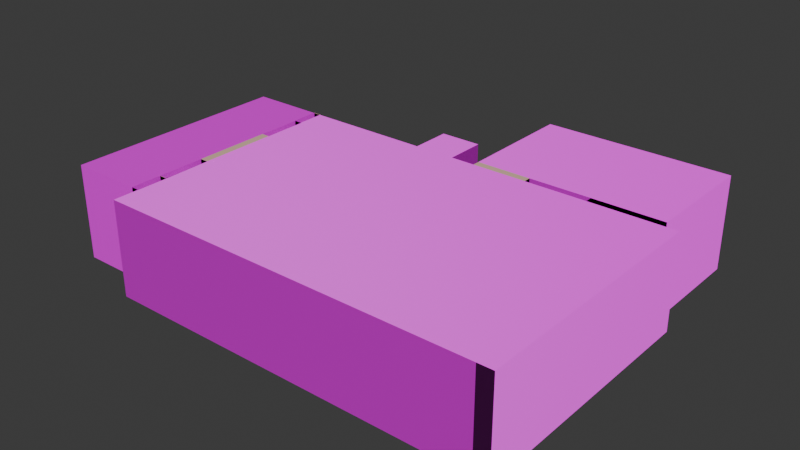 # Source: office_room.blend  (saved by Blender 4.3.34; exported with 4.5.12 LTS)
import bpy
from mathutils import Matrix  # noqa: F401  (used for matrix-valued properties, if any)

bpy.ops.wm.read_factory_settings(use_empty=True)
scene = bpy.context.scene
scene.name = 'Scene'

# ---- collections
col_collection = bpy.data.collections.new('Collection'); scene.collection.children.link(col_collection)

# ---- images (referenced by path relative to the original .blend; pixels are not part of the script)
import os
ASSET_DIR = os.environ.get("B2B_ASSET_DIR", "")  # directory of the original .blend (textures are referenced by path, not embedded)
HERE = os.path.dirname(os.path.abspath(__file__))  # packed textures are extracted next to this script under _unpacked/

def load_image(name, relpath, width, height, colorspace="sRGB"):
    """Load a texture the original file referenced (path relative to the .blend, or extracted next to this script)."""
    p = next((c for c in (os.path.join(HERE, relpath), os.path.join(ASSET_DIR, relpath)) if relpath and os.path.exists(c)), "")
    if p:
        img = bpy.data.images.load(p, check_existing=True)
        img.name = name
    else:  # same state as the original file: an image datablock whose file is absent (Cycles renders it pink)
        img = bpy.data.images.new(name, width, height)
        img.source = "FILE"
        img.filepath = "//" + (relpath or name)
    img.colorspace_settings.name = colorspace
    return img
img_bathroom_tiles_basecolor_jpg = load_image('bathroom_tiles_basecolor.jpg', 'bathroom_tiles_basecolor.jpg', 1024, 1024, 'sRGB')
img_wooden_floor_wdipfjw_2k_basecolor_jpg = load_image('Wooden_Floor_wdipfjw_2K_BaseColor.jpg', 'Wooden_Floor_wdipfjw_2K_BaseColor.jpg', 1024, 1024, 'sRGB')
img_wooden_floor_wdipfjw_2k_roughness_jpg = load_image('Wooden_Floor_wdipfjw_2K_Roughness.jpg', 'Wooden_Floor_wdipfjw_2K_Roughness.jpg', 1024, 1024, 'Non-Color')
img_wooden_floor_wdipfjw_2k_bump_jpg = load_image('Wooden_Floor_wdipfjw_2K_Bump.jpg', 'Wooden_Floor_wdipfjw_2K_Bump.jpg', 1024, 1024, 'Non-Color')
img_wooden_floor_wdipfjw_2k_normal_jpg = load_image('Wooden_Floor_wdipfjw_2K_Normal.jpg', 'Wooden_Floor_wdipfjw_2K_Normal.jpg', 1024, 1024, 'Non-Color')
img_wooden_floor_wdipfjw_2k_ao_jpg = load_image('Wooden_Floor_wdipfjw_2K_AO.jpg', 'Wooden_Floor_wdipfjw_2K_AO.jpg', 1024, 1024, 'Non-Color')
img_1k_plaster_4_displacement_jpg = load_image('1K-plaster_4-displacement.jpg', '1K-plaster_4-displacement.jpg', 1024, 1024, 'Non-Color')
img_1k_plaster_4_diffuse_jpg = load_image('1K-plaster_4-diffuse.jpg', '1K-plaster_4-diffuse.jpg', 1024, 1024, 'sRGB')
img_1k_plaster_4_specular_jpg = load_image('1K-plaster_4-specular.jpg', '1K-plaster_4-specular.jpg', 1024, 1024, 'Non-Color')
img_1k_plaster_4_normal_jpg = load_image('1K-plaster_4-normal.jpg', '1K-plaster_4-normal.jpg', 1024, 1024, 'Non-Color')
img_1k_plaster_4_ao_jpg = load_image('1K-plaster_4-ao.jpg', '1K-plaster_4-ao.jpg', 1024, 1024, 'Non-Color')

# ---- materials (node trees are filled in below, after node groups)
mat_officeroof = bpy.data.materials.new('OfficeRoof')
mat_officeroof.diffuse_color = (0.8003, 0.6845, 0.06995, 1.0)
mat_bathroomwalls = bpy.data.materials.new('BathroomWalls')
mat_bathroomwalls.diffuse_color = (0.2717, 0.8001, 0.6752, 1.0)
mat_officefloor = bpy.data.materials.new('OfficeFloor')
mat_officefloor.alpha_threshold = 0.0
mat_officefloor.diffuse_color = (0.8009, 0.03698, 0.02765, 1.0)
mat_officefloor.roughness = 0.5
mat_officefloor.line_color = (0.0, 0.0, 0.0, 1.0)
mat_officewalls_001 = bpy.data.materials.new('OfficeWalls.001')
mat_officewalls_001.diffuse_color = (0.8001, 0.3744, 0.1233, 1.0)

# ---- material node trees
mat_officeroof.use_nodes = True; mat_officeroof.node_tree.nodes.clear()
_N = mat_officeroof.node_tree.nodes; _L = mat_officeroof.node_tree.links
n0 = _N.new('ShaderNodeBsdfPrincipled'); n0.name = 'Principled BSDF'; n0.location = (10, 300)
n0.inputs[0].default_value = (0.8001, 0.5478, 0.409, 1.0)
n1 = _N.new('ShaderNodeOutputMaterial'); n1.name = 'Material Output'; n1.location = (300, 300)
_L.new(n0.outputs[0], n1.inputs[0])
n1.is_active_output = True
mat_bathroomwalls.use_nodes = True; mat_bathroomwalls.node_tree.nodes.clear()
_N = mat_bathroomwalls.node_tree.nodes; _L = mat_bathroomwalls.node_tree.links
n0 = _N.new('ShaderNodeBsdfPrincipled'); n0.name = 'Principled BSDF'; n0.location = (10, 300)
n1 = _N.new('ShaderNodeOutputMaterial'); n1.name = 'Material Output'; n1.location = (300, 300)
n2 = _N.new('ShaderNodeTexImage'); n2.name = 'Image Texture'; n2.location = (30, -40)
n2.label = 'Base Color'
n2.image = img_bathroom_tiles_basecolor_jpg
n3 = _N.new('ShaderNodeMapping'); n3.name = 'Mapping'; n3.location = (230, -40)
n3.inputs[3].default_value = (20.0, 20.0, 20.0)
n4 = _N.new('ShaderNodeTexCoord'); n4.name = 'Texture Coordinate'; n4.location = (30, -40)
n5 = _N.new('NodeFrame'); n5.name = 'Frame'; n5.location = (-1270, 340)
n5.label = 'Mapping'
n5.width = 400
n6 = _N.new('NodeFrame'); n6.name = 'Frame.001'; n6.location = (-570, 540)
n6.label = 'Textures'
n6.width = 300
n2.parent = n6
n3.parent = n5
n4.parent = n5
_L.new(n0.outputs[0], n1.inputs[0])
_L.new(n2.outputs[0], n0.inputs[0])
_L.new(n3.outputs[0], n2.inputs[0])
_L.new(n4.outputs[2], n3.inputs[0])
n1.is_active_output = True
mat_officefloor.use_nodes = True; mat_officefloor.node_tree.nodes.clear()
_N = mat_officefloor.node_tree.nodes; _L = mat_officefloor.node_tree.links
n0 = _N.new('ShaderNodeOutputMaterial'); n0.name = 'Material Output'; n0.location = (300, 300)
n1 = _N.new('ShaderNodeBsdfPrincipled'); n1.name = 'Principled BSDF'; n1.location = (10, 300)
n1.inputs[3].default_value = 1.45
n2 = _N.new('ShaderNodeTexImage'); n2.name = 'Image Texture'; n2.location = (86, -320)
n2.label = 'Base Color'
n2.image = img_wooden_floor_wdipfjw_2k_basecolor_jpg
n3 = _N.new('ShaderNodeTexImage'); n3.name = 'Image Texture.001'; n3.location = (86, -600)
n3.label = 'Roughness'
n3.image = img_wooden_floor_wdipfjw_2k_roughness_jpg
n4 = _N.new('ShaderNodeTexImage'); n4.name = 'Image Texture.002'; n4.location = (86, -880)
n4.label = 'Bump'
n4.image = img_wooden_floor_wdipfjw_2k_bump_jpg
n5 = _N.new('ShaderNodeBump'); n5.name = 'Bump'; n5.location = (-240, -340)
n5.inputs[1].default_value = 1.0
n5.inputs[2].default_value = 1.0
n6 = _N.new('ShaderNodeTexImage'); n6.name = 'Image Texture.003'; n6.location = (86, -1160)
n6.label = 'Normal'
n6.image = img_wooden_floor_wdipfjw_2k_normal_jpg
n7 = _N.new('ShaderNodeNormalMap'); n7.name = 'Normal Map'; n7.location = (-240, -620)
n8 = _N.new('ShaderNodeTexImage'); n8.name = 'Image Texture.004'; n8.location = (86, -40)
n8.label = 'Ambient Occlusion'
n8.image = img_wooden_floor_wdipfjw_2k_ao_jpg
n9 = _N.new('ShaderNodeMapping'); n9.name = 'Mapping'; n9.location = (230, -40)
n9.inputs[3].default_value = (5.0, 5.0, 5.0)
n10 = _N.new('NodeReroute'); n10.name = 'Reroute'; n10.location = (36, -710)
n10.width = 16
n10.socket_idname = 'NodeSocketVector'
n11 = _N.new('ShaderNodeTexCoord'); n11.name = 'Texture Coordinate'; n11.location = (30, -40)
n12 = _N.new('NodeFrame'); n12.name = 'Frame'; n12.location = (-1270, 340)
n12.label = 'Mapping'
n12.width = 400
n13 = _N.new('NodeFrame'); n13.name = 'Frame.001'; n13.location = (-626, 540)
n13.label = 'Textures'
n13.width = 356
n2.parent = n13
n3.parent = n13
n4.parent = n13
n6.parent = n13
n8.parent = n13
n9.parent = n12
n10.parent = n13
n11.parent = n12
_L.new(n1.outputs[0], n0.inputs[0])
_L.new(n2.outputs[0], n1.inputs[0])
_L.new(n3.outputs[0], n1.inputs[2])
_L.new(n4.outputs[0], n5.inputs[3])
_L.new(n5.outputs[0], n1.inputs[5])
_L.new(n6.outputs[0], n7.inputs[1])
_L.new(n7.outputs[0], n5.inputs[4])
_L.new(n10.outputs[0], n8.inputs[0])
_L.new(n10.outputs[0], n2.inputs[0])
_L.new(n10.outputs[0], n3.inputs[0])
_L.new(n10.outputs[0], n4.inputs[0])
_L.new(n10.outputs[0], n6.inputs[0])
_L.new(n9.outputs[0], n10.inputs[0])
_L.new(n11.outputs[2], n9.inputs[0])
n0.is_active_output = True
mat_officewalls_001.use_nodes = True; mat_officewalls_001.node_tree.nodes.clear()
_N = mat_officewalls_001.node_tree.nodes; _L = mat_officewalls_001.node_tree.links
n0 = _N.new('ShaderNodeBsdfPrincipled'); n0.name = 'Principled BSDF'; n0.location = (10, 300)
n1 = _N.new('ShaderNodeOutputMaterial'); n1.name = 'Material Output'; n1.location = (300, 300)
n2 = _N.new('ShaderNodeTexImage'); n2.name = 'Image Texture'; n2.location = (86, -880)
n2.label = 'Displacement'
n2.image = img_1k_plaster_4_displacement_jpg
n3 = _N.new('ShaderNodeDisplacement'); n3.name = 'Displacement'; n3.location = (110, -400)
n3.inputs[2].default_value = 1.0
n4 = _N.new('ShaderNodeTexImage'); n4.name = 'Image Texture.001'; n4.location = (86, -320)
n4.label = 'Base Color'
n4.image = img_1k_plaster_4_diffuse_jpg
n5 = _N.new('ShaderNodeTexImage'); n5.name = 'Image Texture.002'; n5.location = (86, -600)
n5.label = 'Specular IOR Level'
n5.image = img_1k_plaster_4_specular_jpg
n6 = _N.new('ShaderNodeTexImage'); n6.name = 'Image Texture.003'; n6.location = (86, -1160)
n6.label = 'Normal'
n6.image = img_1k_plaster_4_normal_jpg
n7 = _N.new('ShaderNodeNormalMap'); n7.name = 'Normal Map'; n7.location = (-240, -620)
n8 = _N.new('ShaderNodeTexImage'); n8.name = 'Image Texture.004'; n8.location = (86, -40)
n8.label = 'Ambient Occlusion'
n8.image = img_1k_plaster_4_ao_jpg
n9 = _N.new('ShaderNodeMapping'); n9.name = 'Mapping'; n9.location = (230, -40)
n9.inputs[3].default_value = (10.0, 10.0, 10.0)
n10 = _N.new('NodeReroute'); n10.name = 'Reroute'; n10.location = (36, -710)
n10.width = 16
n10.socket_idname = 'NodeSocketVector'
n11 = _N.new('ShaderNodeTexCoord'); n11.name = 'Texture Coordinate'; n11.location = (30, -40)
n12 = _N.new('NodeFrame'); n12.name = 'Frame'; n12.location = (-1270, 340)
n12.label = 'Mapping'
n12.width = 400
n13 = _N.new('NodeFrame'); n13.name = 'Frame.001'; n13.location = (-626, 540)
n13.label = 'Textures'
n13.width = 356
n2.parent = n13
n4.parent = n13
n5.parent = n13
n6.parent = n13
n8.parent = n13
n9.parent = n12
n10.parent = n13
n11.parent = n12
_L.new(n0.outputs[0], n1.inputs[0])
_L.new(n2.outputs[0], n3.inputs[0])
_L.new(n3.outputs[0], n1.inputs[2])
_L.new(n4.outputs[0], n0.inputs[0])
_L.new(n5.outputs[0], n0.inputs[13])
_L.new(n6.outputs[0], n7.inputs[1])
_L.new(n7.outputs[0], n0.inputs[5])
_L.new(n10.outputs[0], n8.inputs[0])
_L.new(n10.outputs[0], n4.inputs[0])
_L.new(n10.outputs[0], n5.inputs[0])
_L.new(n10.outputs[0], n2.inputs[0])
_L.new(n10.outputs[0], n6.inputs[0])
_L.new(n9.outputs[0], n10.inputs[0])
_L.new(n11.outputs[2], n9.inputs[0])
n1.is_active_output = True

# ---- world
world_world = bpy.data.worlds.new('World'); scene.world = world_world
world_world.use_nodes = True; world_world.node_tree.nodes.clear()
_N = world_world.node_tree.nodes; _L = world_world.node_tree.links
n0 = _N.new('ShaderNodeOutputWorld'); n0.name = 'World Output'; n0.location = (300, 300)
n1 = _N.new('ShaderNodeBackground'); n1.name = 'Background'; n1.location = (10, 300)
n1.inputs[0].default_value = (0.05088, 0.05088, 0.05088, 1.0)
_L.new(n1.outputs[0], n0.inputs[0])
n0.is_active_output = True
world_world.color = (0.05088, 0.05088, 0.05088)
world_world.sun_shadow_jitter_overblur = 0.0

# ---- meshes
me_cube = bpy.data.meshes.new('Cube')
me_cube.from_pydata([(-10.0, -6.0, -2.5), (-10.0, -6.0, 2.5), (-10.0, 6.0, -2.5), (-10.0, 6.0, 2.5), (10.0, -6.0, -2.5), (10.0, -6.0, 2.5), (10.0, 6.0, -2.5), (10.0, 6.0, 2.5), (0.02529, 6.0, -2.5), (0.02529, 6.0, 2.5), (0.02529, -6.0, -2.5), (0.02529, -6.0, 2.5), (0.02529, 11.03, 2.5), (10.0, 11.03, 2.5), (10.0, 11.03, -2.5), (0.02529, 11.03, -2.5), (0.02529, 6.401, 2.5), (0.02529, 6.401, -2.5), (10.0, 6.401, -2.5), (10.0, 6.401, 2.5), (2.956, 6.0, 2.5), (2.956, -6.0, -2.5), (2.956, 6.0, -2.5), (2.956, -6.0, 2.5), (2.956, 11.03, 2.5), (2.956, 11.03, -2.5), (0.02529, 6.003, -2.521), (2.956, 6.401, 2.5), (6.245, 6.0, 2.5), (6.245, -6.0, -2.5), (6.245, 11.03, 2.5), (6.245, 6.401, -2.5), (6.245, 6.0, -2.5), (6.245, -6.0, 2.5), (6.245, 11.03, -2.5), (6.245, 6.401, 2.5), (2.956, 6.0, 2.499), (0.02529, 6.0, 2.499), (0.02529, 6.401, 2.499), (2.956, 6.401, 2.499), (10.0, 6.0, 2.5), (10.0, 6.401, 2.5), (6.245, 6.401, 2.5), (6.245, 6.0, 2.5), (0.02529, 6.401, -2.521), (2.956, 6.003, -2.521), (0.02529, 6.0, 0.3353), (6.247, 6.0, 2.499), (6.247, 6.401, 2.499), (6.247, 6.401, 0.3353), (6.247, 6.0, 0.3353), (-1.262, 6.0, -2.5), (-1.262, -6.0, 2.5), (-1.262, 6.0, 2.5), (-1.262, -6.0, -2.5), (-3.428, 6.0, -2.5), (-3.428, -6.0, 2.5), (-3.428, 6.0, 2.5), (-3.428, -6.0, -2.5), (-1.262, 8.133, 2.5), (-1.262, 8.133, -2.5), (-3.428, 8.133, 2.5), (-3.428, 8.133, -2.5), (-14.3, 6.0, -2.5), (-14.3, -6.0, -2.5), (-14.3, -6.0, 2.5), (-14.3, 6.0, 2.5), (-10.44, -6.0, -2.5), (-10.44, 6.0, -2.5), (-10.44, -6.0, 2.5), (-10.44, 6.0, 2.5), (-10.0, -4.376, -2.5), (-10.0, -4.376, 2.5), (-14.3, -4.376, -2.5), (-14.3, -4.376, 2.5), (-10.44, -4.376, -2.5), (-10.44, -4.376, 2.5), (-10.0, -1.882, 2.5), (-14.3, -1.882, 2.5), (-10.44, -1.882, -2.5), (-10.0, -1.882, -2.5), (-14.3, -1.882, -2.5), (-10.44, -1.882, 2.5), (-10.0, 4.557, 2.5), (-14.3, 4.557, 2.5), (-10.44, 4.557, -2.5), (-10.0, 4.557, -2.5), (-14.3, 4.557, -2.5), (-10.44, 4.557, 2.5), (-10.0, 2.208, -2.5), (-14.3, 2.208, -2.5), (-10.44, 2.208, 2.5), (-10.0, 2.208, 2.5), (-14.3, 2.208, 2.5), (-10.44, 2.208, -2.5), (-10.0, -4.376, 2.485), (-10.0, -6.0, 2.485), (-10.44, -6.0, 2.485), (-10.44, -4.376, 2.485), (-10.0, 2.208, 2.505), (-10.0, -1.882, 2.505), (-10.44, -1.882, 2.505), (-10.44, 2.208, 2.505), (-10.0, 6.0, 2.518), (-10.44, 6.0, 2.518), (-10.44, 4.557, 2.518), (-10.0, 4.557, 2.518), (-10.0, 2.208, 1.722), (-10.0, 4.557, 1.722), (-10.44, 4.557, 1.722), (-10.44, 2.208, 1.722), (-10.44, -1.882, 1.83), (-10.44, -4.376, 1.83), (-10.0, -4.376, 1.83), (-10.0, -1.882, 1.83), (2.956, 6.0, 1.302), (2.956, 6.401, 1.302), (6.247, 6.0, 1.302), (6.247, 6.401, 1.302), (0.02529, 6.401, -2.5), (2.956, 6.401, -2.5), (0.02529, 6.401, 0.3353), (2.956, 6.401, -2.521), (0.02529, 6.003, 2.499), (2.956, 6.003, 2.499), (0.02529, 6.003, 0.3353), (2.956, 6.401, 2.498), (0.02529, 6.401, 2.498), (2.956, 6.003, 2.498), (0.02529, 6.003, 2.498), (-10.0, 4.557, 2.36), (-10.0, 6.0, 2.36), (-1.262, 6.0, 2.36), (-3.428, 6.0, 2.36), (-10.0, -1.882, 2.36), (-10.0, 2.208, 2.36), (-10.0, -7.366, -2.5), (-10.0, -7.366, 2.5), (10.0, -7.366, 2.5), (10.0, -7.366, -2.5), (6.245, -7.366, -2.5), (-3.428, -7.366, 2.5), (-1.262, -7.366, -2.5), (0.02529, -7.366, -2.5), (2.956, -7.366, 2.5), (0.02529, -7.366, 2.5), (2.956, -7.366, -2.5), (6.245, -7.366, 2.5), (-1.262, -7.366, 2.5), (-3.428, -7.366, -2.5), (10.8, 6.0, 2.5), (10.8, 6.0, -2.5), (10.8, -6.0, -2.5), (10.8, -6.0, 2.5), (10.0, -7.363, 2.5), (10.0, -7.363, -2.5), (10.8, -7.363, 2.5), (10.8, -7.363, -2.5), (6.245, 6.401, 1.838), (2.956, 6.401, 1.838), (2.956, 6.0, 1.838), (6.245, 6.0, 1.838), (6.245, 12.68, 2.5), (10.0, 12.68, 2.5), (10.0, 12.68, -2.5), (2.956, 12.68, -2.5), (0.02529, 12.68, -2.5), (0.02529, 12.68, 2.5), (2.956, 12.68, 2.5), (6.245, 12.68, -2.5)], [(1, 72)], [(70, 66, 63, 68), (17, 15, 12, 16), (5, 7, 150, 153), (75, 98, 95, 71), (0, 67, 97, 96), (68, 2, 103, 104), (51, 8, 9, 53), (67, 64, 65, 69), (19, 13, 14, 18), (22, 32, 31, 18, 14, 34, 25, 15, 17, 119, 120), (3, 2, 68, 70), (128, 129, 26, 45), (28, 7, 19, 35), (7, 6, 18, 19), (44, 122, 45, 26), (9, 20, 27, 16), (129, 127, 44, 26), (34, 14, 164, 169), (89, 99, 100, 80), (0, 1, 69, 67), (62, 60, 59, 61), (35, 27, 16, 12, 24, 30, 13, 19), (55, 62, 61, 57), (2, 55, 57, 3), (36, 37, 38, 39), (127, 126, 122, 44), (40, 43, 42, 41), (31, 42, 41, 18), (18, 6, 40, 41), (32, 43, 42, 31), (126, 128, 45, 122), (49, 50, 47, 48), (36, 39, 116, 115), (158, 161, 160, 159), (20, 27, 159, 160), (58, 0, 136, 149), (53, 59, 60, 51), (51, 60, 62, 55), (57, 61, 59, 53), (32, 22, 8, 51, 55, 2, 86, 89, 80, 71, 0, 58, 54, 10, 21, 29, 4, 6), (88, 91, 82, 76, 69, 65, 74, 78, 93, 84, 66, 70), (107, 110, 109, 108), (80, 79, 75, 71), (94, 102, 99, 89), (2, 103, 106, 86), (77, 82, 111, 114), (80, 100, 101, 79), (67, 97, 98, 75), (84, 93, 78, 74, 65, 64, 73, 81, 90, 87, 63, 66), (85, 105, 104, 68), (83, 88, 109, 108), (99, 100, 101, 102), (71, 95, 96, 0), (79, 101, 102, 94), (77, 92, 91, 82), (86, 106, 105, 85), (86, 85, 94, 89), (75, 79, 94, 85, 68, 63, 87, 90, 81, 73, 64, 67), (91, 92, 107, 110), (88, 109, 110, 91), (92, 107, 108, 83), (113, 112, 111, 114), (76, 72, 113, 112), (72, 113, 114, 77), (82, 111, 112, 76), (125, 123, 38, 37, 46), (48, 47, 117, 118), (17, 119, 121), (127, 129, 128, 126), (39, 38, 123, 124), (76, 98, 97, 69), (0, 1, 137, 136), (141, 148, 145, 144, 147, 138, 139, 140, 146, 143, 142, 149, 136, 137), (57, 53, 132, 133), (11, 23, 144, 145), (21, 10, 143, 146), (29, 21, 146, 140), (10, 54, 142, 143), (32, 6, 40, 43), (3, 57, 133, 131), (7, 5, 33, 23, 11, 52, 56, 1, 96, 95, 72, 77, 92, 83, 3, 57, 53, 123, 9, 124, 20, 28), (27, 35, 158, 159), (77, 92, 135, 134), (92, 83, 130, 135), (23, 33, 147, 144), (33, 5, 138, 147), (4, 29, 140, 139), (52, 11, 145, 148), (1, 56, 141, 137), (54, 58, 149, 142), (56, 52, 148, 141), (151, 152, 153, 150), (7, 6, 151, 150), (152, 4, 155, 157), (6, 4, 152, 151), (155, 154, 156, 157), (5, 153, 156, 154), (153, 152, 157, 156), (28, 20, 160, 161), (35, 28, 161, 158), (162, 168, 167, 166, 165, 169, 164, 163), (15, 25, 165, 166), (13, 30, 162, 163), (25, 34, 169, 165), (12, 15, 166, 167), (14, 13, 163, 164), (30, 24, 168, 162), (24, 12, 167, 168)])
me_cube.polygons.foreach_set('material_index', [1, 3, 3, 3, 0, 0, 3, 1, 3, 2, 3, 3, 0, 0, 0, 0, 0, 2, 3, 3, 3, 3, 3, 3, 0, 3, 0, 3, 3, 3, 3, 0, 3, 3, 0, 2, 3, 2, 3, 2, 1, 3, 2, 0, 3, 0, 3, 1, 1, 1, 0, 0, 3, 1, 0, 3, 2, 1, 0, 1, 3, 3, 0, 3, 1, 0, 0, 0, 0, 0, 1, 3, 3, 3, 3, 2, 2, 2, 3, 3, 3, 3, 3, 3, 3, 3, 2, 3, 3, 2, 3, 3, 3, 2, 2, 3, 3, 3, 3, 0, 3, 2, 3, 2, 3, 3, 3, 3])
_uv = me_cube.uv_layers.new(name='UVMap')
_uv.uv.foreach_set('vector', [0.7517, 0.7871, 0.8443, 0.7871, 0.8443, 0.907, 0.7517, 0.907, 0.4525, 0.6022, 0.4525, 0.7134, 0.3325, 0.7134, 0.3325, 0.6022, 0.5138, 0.4799, 0.8017, 0.4799, 0.8017, 0.4991, 0.5138, 0.4991, 0.09011, 0.9612, 0.09011, 0.8416, 0.1006, 0.8416, 0.1006, 0.9612, 0.1111, 0.9612, 0.1006, 0.9612, 0.1006, 0.8416, 0.1111, 0.8416, 0.7507, 0.8589, 0.7402, 0.8589, 0.7402, 0.7385, 0.7507, 0.7385, 0.2762, 1.0, 0.2453, 1.0, 0.2453, 0.88, 0.2762, 0.88, 0.9369, 0.907, 0.8443, 0.907, 0.8443, 0.7871, 0.9369, 0.7871, 0.601, 0.8892, 0.601, 0.7781, 0.721, 0.7781, 0.721, 0.8892, 0.3207, 0.1883, 0.3207, 0.1094, 0.3303, 0.1094, 0.3303, 0.01927, 0.4414, 0.01927, 0.4414, 0.1094, 0.4414, 0.1883, 0.4414, 0.2586, 0.3303, 0.2586, 0.3303, 0.2586, 0.3303, 0.1883, 0.5816, 0.8198, 0.5816, 0.9397, 0.5711, 0.9397, 0.5711, 0.8198, 0.8717, 0.4991, 0.942, 0.4991, 0.942, 0.6196, 0.8717, 0.6196, 0.6331, 0.9793, 0.6331, 0.8892, 0.6428, 0.8892, 0.6428, 0.9793, 0.7499, 0.8589, 0.7499, 0.9789, 0.7402, 0.9789, 0.7402, 0.8589, 0.6908, 0.8892, 0.6908, 0.9595, 0.6812, 0.9595, 0.6812, 0.8892, 0.662, 0.9595, 0.662, 0.8892, 0.6716, 0.8892, 0.6716, 0.9595, 0.9729, 0.2399, 0.9824, 0.2399, 0.9824, 0.3604, 0.9729, 0.3604, 0.4414, 0.1094, 0.4414, 0.01927, 0.481, 0.01927, 0.481, 0.1094, 0.3325, 0.8731, 0.3325, 0.753, 0.4307, 0.753, 0.4307, 0.8731, 0.5816, 0.9397, 0.5816, 0.8198, 0.5921, 0.8198, 0.5921, 0.9397, 0.9889, 0.907, 0.9369, 0.907, 0.9369, 0.7871, 0.9889, 0.7871, 0.601, 0.6484, 0.601, 0.5695, 0.601, 0.4991, 0.7121, 0.4991, 0.7121, 0.5695, 0.7121, 0.6484, 0.7121, 0.7385, 0.601, 0.7385, 0.3837, 0.993, 0.3325, 0.993, 0.3325, 0.8731, 0.3837, 0.8731, 0.3325, 0.6022, 0.3325, 0.7599, 0.2126, 0.7599, 0.2126, 0.6022, 0.6716, 0.9595, 0.6716, 0.8892, 0.6812, 0.8892, 0.6812, 0.9595, 0.8717, 0.6196, 0.942, 0.6196, 0.942, 0.74, 0.8717, 0.74, 0.6428, 0.9793, 0.6428, 0.8892, 0.6524, 0.8892, 0.6524, 0.9793, 0.481, 0.9397, 0.481, 0.8198, 0.5711, 0.8198, 0.5711, 0.9397, 0.9825, 0.12, 0.9729, 0.12, 0.9729, 0.0, 0.9825, 0.0, 0.9729, 0.2399, 0.9729, 0.12, 0.9825, 0.12, 0.9825, 0.2399, 0.9729, 0.3604, 0.9824, 0.3604, 0.9824, 0.4808, 0.9729, 0.4808, 0.1401, 0.9421, 0.1305, 0.9421, 0.1305, 0.8902, 0.1401, 0.8902, 0.4525, 0.7222, 0.4621, 0.7222, 0.4621, 0.751, 0.4525, 0.751, 0.662, 0.9681, 0.6524, 0.9681, 0.6524, 0.8892, 0.662, 0.8892, 0.8739, 0.4799, 0.8835, 0.4799, 0.8835, 0.4958, 0.8739, 0.4958, 0.03277, 0.3415, 0.03277, 0.4991, 8.08e-09, 0.4991, 1.999e-08, 0.3415, 0.3837, 0.8731, 0.4349, 0.8731, 0.4349, 0.993, 0.3837, 0.993, 0.3207, 0.2895, 0.3719, 0.2895, 0.3719, 0.3415, 0.3207, 0.3415, 0.8017, 0.1577, 0.8529, 0.1577, 0.8529, 0.2097, 0.8017, 0.2097, 0.3207, 0.1094, 0.3207, 0.1883, 0.3207, 0.2586, 0.3207, 0.2895, 0.3207, 0.3415, 0.3207, 0.4991, 0.2861, 0.4991, 0.2297, 0.4991, 0.1316, 0.4991, 0.07174, 0.4991, 0.03277, 0.4991, 0.03277, 0.3415, 0.03277, 0.2895, 0.03277, 0.2586, 0.03277, 0.1883, 0.03277, 0.1094, 0.03277, 0.01927, 0.3207, 0.01927, 0.12, 0.8556, 0.12, 0.7992, 0.12, 0.701, 0.12, 0.6412, 0.12, 0.6022, 0.2126, 0.6022, 0.2126, 0.6412, 0.2126, 0.701, 0.2126, 0.7992, 0.2126, 0.8556, 0.2126, 0.8902, 0.12, 0.8902, 0.12, 0.8902, 0.1305, 0.8902, 0.1305, 0.9465, 0.12, 0.9465, 0.1316, 0.4991, 0.1316, 0.5096, 0.07174, 0.5096, 0.07174, 0.4991, 0.3107, 0.88, 0.3107, 0.7599, 0.3212, 0.7599, 0.3212, 0.88, 0.4351, 0.9933, 0.4351, 0.8729, 0.4697, 0.8729, 0.4697, 0.9933, 0.8717, 0.74, 0.8822, 0.74, 0.8822, 0.7561, 0.8717, 0.7561, 0.3212, 0.88, 0.3212, 0.7599, 0.3317, 0.7599, 0.3317, 0.88, 0.4307, 0.8729, 0.4307, 0.7533, 0.4697, 0.7533, 0.4697, 0.8729, 0.7517, 0.7525, 0.7517, 0.6961, 0.7517, 0.5979, 0.7517, 0.5381, 0.7517, 0.4991, 0.8717, 0.4991, 0.8717, 0.5381, 0.8717, 0.5979, 0.8717, 0.6961, 0.8717, 0.7525, 0.8717, 0.7871, 0.7517, 0.7871, 0.942, 0.7392, 0.942, 0.6188, 0.9766, 0.6188, 0.9766, 0.7392, 0.8529, 0.4799, 0.8634, 0.4799, 0.8634, 0.4985, 0.8529, 0.4985, 0.4697, 0.9715, 0.4697, 0.8734, 0.4802, 0.8734, 0.4802, 0.9715, 0.942, 0.6188, 0.942, 0.4991, 0.981, 0.4991, 0.981, 0.6188, 0.2126, 0.88, 0.2126, 0.7599, 0.3107, 0.7599, 0.3107, 0.88, 0.9871, 0.6188, 0.9871, 0.7169, 0.9766, 0.7169, 0.9766, 0.6188, 0.4697, 0.8734, 0.4697, 0.753, 0.4802, 0.753, 0.4802, 0.8734, 0.2861, 0.4991, 0.2861, 0.5096, 0.2297, 0.5096, 0.2297, 0.4991, 0.07174, 0.5096, 0.1316, 0.5096, 0.2297, 0.5096, 0.2861, 0.5096, 0.3207, 0.5096, 0.3207, 0.6022, 0.2861, 0.6022, 0.2297, 0.6022, 0.1316, 0.6022, 0.07174, 0.6022, 0.03277, 0.6022, 0.03277, 0.5096, 0.8634, 0.4799, 0.8739, 0.4799, 0.8739, 0.4985, 0.8634, 0.4985, 0.2921, 0.88, 0.3108, 0.88, 0.3108, 0.9364, 0.2921, 0.9364, 0.3108, 0.88, 0.3294, 0.88, 0.3294, 0.9364, 0.3108, 0.9364, 0.7099, 0.8892, 0.7203, 0.8892, 0.7203, 0.949, 0.7099, 0.949, 0.8717, 0.7561, 0.8822, 0.7561, 0.8822, 0.7721, 0.8717, 0.7721, 0.6171, 0.8892, 0.6331, 0.8892, 0.6331, 0.949, 0.6171, 0.949, 0.601, 0.8892, 0.6171, 0.8892, 0.6171, 0.949, 0.601, 0.949, 0.1496, 0.9421, 0.1496, 0.8902, 0.1401, 0.8902, 0.1497, 0.8902, 0.1497, 0.9421, 0.4621, 0.7222, 0.4718, 0.7222, 0.4718, 0.751, 0.4621, 0.751, 0.2126, 0.6022, 0.2126, 0.6022, 0.2126, 0.6022, 0.7003, 0.9595, 0.6908, 0.9595, 0.6908, 0.8892, 0.7003, 0.8892, 0.7099, 0.8892, 0.7099, 0.9595, 0.7003, 0.9595, 0.7003, 0.8892, 0.4697, 0.753, 0.4697, 0.7533, 0.4307, 0.7533, 0.4307, 0.753, 0.2126, 1.0, 0.2126, 0.88, 0.2453, 0.88, 0.2453, 1.0, 0.8529, 0.3222, 0.8529, 0.2702, 0.8529, 0.2393, 0.8529, 0.169, 0.8529, 0.09011, 0.8529, -4.255e-09, 0.9729, 4.802e-09, 0.9729, 0.09011, 0.9729, 0.169, 0.9729, 0.2393, 0.9729, 0.2702, 0.9729, 0.3222, 0.9729, 0.4799, 0.8529, 0.4799, 0.9824, 0.2919, 0.9824, 0.2399, 0.9858, 0.2399, 0.9858, 0.2919, 0.5138, 0.2405, 0.5138, 0.3109, 0.481, 0.3109, 0.481, 0.2405, 0.03277, 0.1883, 0.03277, 0.2586, 2.624e-08, 0.2586, 3.155e-08, 0.1883, 0.03277, 0.1094, 0.03277, 0.1883, 3.155e-08, 0.1883, 3.751e-08, 0.1094, 0.03277, 0.2586, 0.03277, 0.2895, 2.391e-08, 0.2895, 2.624e-08, 0.2586, 0.09011, 0.9616, 0.0, 0.9616, 0.0, 0.8416, 0.09011, 0.8416, 0.9824, 0.4496, 0.9824, 0.2919, 0.9858, 0.2919, 0.9858, 0.4496, 0.8017, 0.4799, 0.5138, 0.4799, 0.5138, 0.3898, 0.5138, 0.3109, 0.5138, 0.2405, 0.5138, 0.2097, 0.5138, 0.1577, 0.5138, 3.879e-08, 0.5138, 3.879e-08, 0.5528, 4.173e-08, 0.5528, 4.173e-08, 0.6126, 4.625e-08, 0.7107, 5.366e-08, 0.7671, 5.791e-08, 0.8017, 6.053e-08, 0.8017, 0.1577, 0.8017, 0.2097, 0.8018, 0.2405, 0.8017, 0.2405, 0.8018, 0.3109, 0.8017, 0.3109, 0.8017, 0.3898, 0.2762, 0.9589, 0.2762, 0.88, 0.2921, 0.88, 0.2921, 0.9589, 0.5921, 0.9743, 0.5921, 0.8761, 0.5955, 0.8761, 0.5955, 0.9743, 0.5921, 0.8761, 0.5921, 0.8198, 0.5955, 0.8198, 0.5955, 0.8761, 0.5138, 0.3109, 0.5138, 0.3898, 0.481, 0.3898, 0.481, 0.3109, 0.5138, 0.3898, 0.5138, 0.4799, 0.481, 0.4799, 0.481, 0.3898, 0.03277, 0.01927, 0.03277, 0.1094, 3.751e-08, 0.1094, 4.431e-08, 0.01927, 0.5138, 0.2097, 0.5138, 0.2405, 0.481, 0.2405, 0.481, 0.2097, 0.5138, 3.879e-08, 0.5138, 0.1577, 0.481, 0.1577, 0.481, 3.632e-08, 0.03277, 0.2895, 0.03277, 0.3415, 1.999e-08, 0.3415, 2.391e-08, 0.2895, 0.5138, 0.1577, 0.5138, 0.2097, 0.481, 0.2097, 0.481, 0.1577, 0.601, 0.4991, 0.601, 0.7871, 0.481, 0.7871, 0.481, 0.4991, 0.4718, 0.6022, 0.4718, 0.7222, 0.4525, 0.7222, 0.4525, 0.6022, 0.03277, 2.474e-09, 0.03277, 0.01927, 6.76e-05, 0.01927, 6.761e-05, 5.104e-12, 0.3207, 0.01927, 0.03277, 0.01927, 0.03277, 2.474e-09, 0.3207, 2.421e-08, 0.721, 0.8585, 0.721, 0.7385, 0.7402, 0.7385, 0.7402, 0.8585, 0.5138, 0.4799, 0.5138, 0.4991, 0.4811, 0.4991, 0.4811, 0.4799, 0.481, 0.7871, 0.601, 0.7871, 0.601, 0.8198, 0.481, 0.8198, 0.721, 0.9373, 0.721, 0.8585, 0.7368, 0.8585, 0.7368, 0.9373, 0.8822, 0.74, 0.8918, 0.74, 0.8918, 0.7559, 0.8822, 0.7559, 1.191e-08, 0.7515, 1.787e-08, 0.6726, 2.318e-08, 0.6022, 0.12, 0.6022, 0.12, 0.6726, 0.12, 0.7515, 0.12, 0.8416, 5.11e-09, 0.8416, 0.4414, 0.2586, 0.4414, 0.1883, 0.481, 0.1883, 0.481, 0.2586, 0.7121, 0.7385, 0.7121, 0.6484, 0.7517, 0.6484, 0.7517, 0.7385, 0.4414, 0.1883, 0.4414, 0.1094, 0.481, 0.1094, 0.481, 0.1883, 0.3325, 0.7134, 0.4525, 0.7134, 0.4525, 0.753, 0.3325, 0.753, 0.721, 0.7781, 0.601, 0.7781, 0.601, 0.7385, 0.721, 0.7385, 0.7121, 0.6484, 0.7121, 0.5695, 0.7517, 0.5695, 0.7517, 0.6484, 0.7121, 0.5695, 0.7121, 0.4991, 0.7517, 0.4991, 0.7517, 0.5695])
me_cube.materials.append(mat_officeroof)
me_cube.materials.append(mat_bathroomwalls)
me_cube.materials.append(mat_officefloor)
me_cube.materials.append(mat_officewalls_001)
me_cube.update()

# ---- objects
ob_office_room_col = bpy.data.objects.new('office_room-col', me_cube)

# ---- transforms, parenting, visibility, modifiers, constraints
ob_office_room_col.location = (0.0, 0.0, 0.0)

# ---- collection membership
scene.collection.objects.link(ob_office_room_col)

# ---- scene / render settings (as saved in the file)
scene.frame_start = 1; scene.frame_end = 250; scene.frame_set(1)
scene.render.engine = 'BLENDER_EEVEE_NEXT'
bpy.context.view_layer.update()

# ---- added for rendering (the .blend has no active camera and no usable light): camera, sun
cam_auto = bpy.data.cameras.new('AutoCamera')
cam_auto.lens = 50.0
cam_auto.sensor_width = 36.0
cam_auto.clip_end = 1000.0
ob_auto_camera = bpy.data.objects.new('AutoCamera', cam_auto)
scene.collection.objects.link(ob_auto_camera)
ob_auto_camera.location = (28.3381, -33.4438, 24.0666)
ob_auto_camera.rotation_euler = (1.09748, -7.21219e-08, 0.694738)
scene.camera = ob_auto_camera
light_auto_sun = bpy.data.lights.new('AutoSun', 'SUN')
light_auto_sun.energy = 3.0
light_auto_sun.angle = 0.0523599
ob_auto_sun = bpy.data.objects.new('AutoSun', light_auto_sun)
scene.collection.objects.link(ob_auto_sun)
ob_auto_sun.rotation_euler = (0.872665, 0.174533, 0.523599)
bpy.context.view_layer.update()
